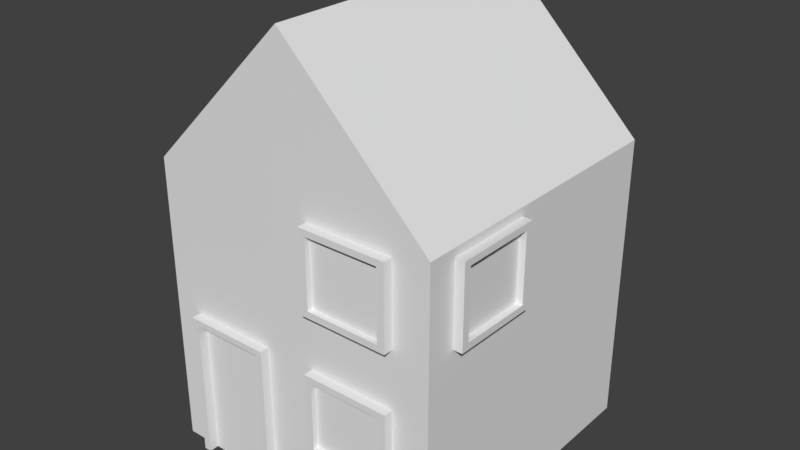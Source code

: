 # Source: simplebuilding.blend  (saved by Blender 2.78.0; exported with 4.5.12 LTS)
import bpy
from mathutils import Matrix  # noqa: F401  (used for matrix-valued properties, if any)

bpy.ops.wm.read_factory_settings(use_empty=True)
scene = bpy.context.scene
scene.name = 'Scene'

# ---- collections
col_collection_1 = bpy.data.collections.new('Collection 1'); scene.collection.children.link(col_collection_1)

# ---- materials (node trees are filled in below, after node groups)
mat_material = bpy.data.materials.new('Material')
mat_material.alpha_threshold = 0.0
mat_material.use_transparent_shadow = False
mat_material.roughness = 0.5

# ---- material node trees

# ---- world
world_world = bpy.data.worlds.new('World'); scene.world = world_world
world_world.color = (0.05088, 0.05088, 0.05088)
world_world.use_sun_shadow = False
world_world.sun_shadow_jitter_overblur = 0.0
world_world.cycles.sampling_method = 'MANUAL'

# ---- meshes
me_cube = bpy.data.meshes.new('Cube')
me_cube.from_pydata([(2.0, -7.24e-06, -2.0), (2.0, 4.0, -2.0), (2.0, 7.24e-06, 2.0), (2.0, 4.0, 2.0), (-2.0, -7.24e-06, -2.0), (-2.0, 4.0, -2.0), (-2.0, 7.24e-06, 2.0), (-2.0, 4.0, 2.0), (1.748e-07, 7.24e-06, 2.0), (1.748e-07, 6.0, 2.0), (-1.748e-07, -7.24e-06, -2.0), (-1.748e-07, 6.0, -2.0), (-1.502, -0.007303, 1.926), (-1.502, 2.0, 1.926), (-1.502, -0.007303, 2.126), (-1.502, 2.0, 2.126), (-1.602, -0.007303, 1.926), (-1.602, 2.0, 1.926), (-1.602, -0.007303, 2.126), (-1.602, 2.0, 2.126), (-1.502, 1.915, 1.926), (-1.502, 1.915, 2.126), (-1.602, 1.915, 2.126), (-1.602, 1.915, 1.926), (-0.5016, 1.915, 1.926), (-0.5016, 2.0, 1.926), (-0.5016, 2.0, 2.126), (-0.5016, 1.915, 2.126), (-0.4016, 1.915, 1.926), (-0.4016, 2.0, 1.926), (-0.4016, 2.0, 2.126), (-0.4016, 1.915, 2.126), (-0.5016, -0.01789, 1.926), (-0.5016, -0.01788, 2.126), (-0.4016, -0.01789, 1.926), (-0.4016, -0.01788, 2.126), (0.406, 0.9927, 1.926), (0.406, 2.0, 1.926), (0.406, 0.9927, 2.126), (0.406, 2.0, 2.126), (0.306, 0.9927, 1.926), (0.306, 2.0, 1.926), (0.306, 0.9927, 2.126), (0.306, 2.0, 2.126), (0.406, 1.915, 1.926), (0.406, 1.915, 2.126), (0.306, 1.915, 2.126), (0.306, 1.915, 1.926), (1.406, 1.915, 1.926), (1.406, 2.0, 1.926), (1.406, 2.0, 2.126), (1.406, 1.915, 2.126), (1.506, 1.915, 1.926), (1.506, 2.0, 1.926), (1.506, 2.0, 2.126), (1.506, 1.915, 2.126), (1.406, 0.9821, 1.926), (1.406, 0.9821, 2.126), (1.506, 0.9821, 1.926), (1.506, 0.9821, 2.126), (0.306, 0.9042, 2.126), (0.406, 0.9042, 2.126), (0.406, 0.9042, 1.926), (0.306, 0.9042, 1.926), (1.406, 0.8936, 1.926), (1.406, 0.8936, 2.126), (1.506, 0.8936, 1.926), (1.506, 0.8936, 2.126), (0.406, 2.875, 1.926), (0.406, 3.882, 1.926), (0.406, 2.875, 2.126), (0.406, 3.882, 2.126), (0.306, 2.875, 1.926), (0.306, 3.882, 1.926), (0.306, 2.875, 2.126), (0.306, 3.882, 2.126), (0.406, 3.797, 1.926), (0.406, 3.797, 2.126), (0.306, 3.797, 2.126), (0.306, 3.797, 1.926), (1.406, 3.797, 1.926), (1.406, 3.882, 1.926), (1.406, 3.882, 2.126), (1.406, 3.797, 2.126), (1.506, 3.797, 1.926), (1.506, 3.882, 1.926), (1.506, 3.882, 2.126), (1.506, 3.797, 2.126), (1.406, 2.864, 1.926), (1.406, 2.864, 2.126), (1.506, 2.864, 1.926), (1.506, 2.864, 2.126), (0.306, 2.786, 2.126), (0.406, 2.786, 2.126), (0.406, 2.786, 1.926), (0.306, 2.786, 1.926), (1.406, 2.776, 1.926), (1.406, 2.776, 2.126), (1.506, 2.776, 1.926), (1.506, 2.776, 2.126), (-1.926, 2.875, -1.5), (-1.926, 3.882, -1.5), (-2.126, 2.875, -1.5), (-2.126, 3.882, -1.5), (-1.926, 2.875, -1.6), (-1.926, 3.882, -1.6), (-2.126, 2.875, -1.6), (-2.126, 3.882, -1.6), (-1.926, 3.797, -1.5), (-2.126, 3.797, -1.5), (-2.126, 3.797, -1.6), (-1.926, 3.797, -1.6), (-1.926, 3.797, -0.5), (-1.926, 3.882, -0.5), (-2.126, 3.882, -0.5), (-2.126, 3.797, -0.5), (-1.926, 3.797, -0.4), (-1.926, 3.882, -0.4), (-2.126, 3.882, -0.4), (-2.126, 3.797, -0.4), (-1.926, 2.864, -0.5), (-2.126, 2.864, -0.5), (-1.926, 2.864, -0.4), (-2.126, 2.864, -0.4), (-2.126, 2.786, -1.6), (-2.126, 2.786, -1.5), (-1.926, 2.786, -1.5), (-1.926, 2.786, -1.6), (-1.926, 2.776, -0.5), (-2.126, 2.776, -0.5), (-1.926, 2.776, -0.4), (-2.126, 2.776, -0.4), (1.926, 2.875, 1.5), (1.926, 3.882, 1.5), (2.126, 2.875, 1.5), (2.126, 3.882, 1.5), (1.926, 2.875, 1.6), (1.926, 3.882, 1.6), (2.126, 2.875, 1.6), (2.126, 3.882, 1.6), (1.926, 3.797, 1.5), (2.126, 3.797, 1.5), (2.126, 3.797, 1.6), (1.926, 3.797, 1.6), (1.926, 3.797, 0.5), (1.926, 3.882, 0.5), (2.126, 3.882, 0.5), (2.126, 3.797, 0.5), (1.926, 3.797, 0.4), (1.926, 3.882, 0.4), (2.126, 3.882, 0.4), (2.126, 3.797, 0.4), (1.926, 2.864, 0.5), (2.126, 2.864, 0.5), (1.926, 2.864, 0.4), (2.126, 2.864, 0.4), (2.126, 2.786, 1.6), (2.126, 2.786, 1.5), (1.926, 2.786, 1.5), (1.926, 2.786, 1.6), (1.926, 2.776, 0.5), (2.126, 2.776, 0.5), (1.926, 2.776, 0.4), (2.126, 2.776, 0.4), (-2.126, 0.8936, 1.506), (-1.926, 0.8936, 1.506), (-2.126, 0.8936, 1.406), (-1.926, 0.8936, 1.406), (-1.926, 0.9042, 0.306), (-1.926, 0.9042, 0.406), (-2.126, 0.9042, 0.406), (-2.126, 0.9042, 0.306), (-2.126, 0.9821, 1.506), (-1.926, 0.9821, 1.506), (-2.126, 0.9821, 1.406), (-1.926, 0.9821, 1.406), (-2.126, 1.915, 1.506), (-2.126, 2.0, 1.506), (-1.926, 2.0, 1.506), (-1.926, 1.915, 1.506), (-2.126, 1.915, 1.406), (-2.126, 2.0, 1.406), (-1.926, 2.0, 1.406), (-1.926, 1.915, 1.406), (-1.926, 1.915, 0.306), (-2.126, 1.915, 0.306), (-2.126, 1.915, 0.406), (-1.926, 1.915, 0.406), (-2.126, 2.0, 0.306), (-2.126, 0.9927, 0.306), (-1.926, 2.0, 0.306), (-1.926, 0.9927, 0.306), (-2.126, 2.0, 0.406), (-2.126, 0.9927, 0.406), (-1.926, 2.0, 0.406), (-1.926, 0.9927, 0.406), (0.3675, 0.9354, 2.053), (1.454, 0.9354, 2.053), (0.3675, 1.945, 2.053), (1.454, 1.945, 2.053), (2.036, 2.827, 1.532), (2.036, 2.827, 0.4461), (2.036, 3.837, 1.532), (2.036, 3.837, 0.4461), (-2.031, 2.822, -1.552), (-2.031, 2.822, -0.4652), (-2.031, 3.832, -1.552), (-2.031, 3.832, -0.4652), (-2.031, 0.9303, 0.3715), (-2.031, 0.9303, 1.458), (-2.031, 1.94, 0.3715), (-2.031, 1.94, 1.458), (0.3675, 2.825, 2.053), (1.454, 2.825, 2.053), (0.3675, 3.835, 2.053), (1.454, 3.835, 2.053)], [], [(0, 1, 3, 2), (8, 9, 7, 6), (6, 7, 5, 4), (10, 11, 1, 0), (8, 6, 4, 10), (9, 3, 1, 11), (7, 9, 11, 5), (2, 8, 10, 0), (4, 5, 11, 10), (2, 3, 9, 8), (13, 15, 26, 25), (21, 15, 19, 22), (22, 19, 17, 23), (43, 39, 37, 41), (14, 18, 16, 12), (19, 15, 13, 17), (42, 40, 63, 60), (18, 22, 23, 16), (14, 21, 22, 18), (12, 20, 21, 14), (26, 27, 31, 30), (15, 21, 27, 26), (46, 43, 41, 47), (21, 20, 24, 27), (28, 29, 30, 31), (45, 39, 43, 46), (37, 39, 50, 49), (25, 26, 30, 29), (33, 32, 34, 35), (28, 31, 35, 34), (27, 24, 32, 33), (31, 27, 33, 35), (42, 46, 47, 40), (38, 45, 46, 42), (36, 44, 45, 38), (50, 51, 55, 54), (39, 45, 51, 50), (45, 44, 48, 51), (52, 53, 54, 55), (49, 50, 54, 53), (38, 57, 56, 36), (52, 55, 59, 58), (51, 48, 56, 57), (55, 51, 57, 59), (61, 60, 63, 62), (65, 64, 66, 67), (74, 72, 95, 92), (58, 59, 67, 66), (75, 71, 69, 73), (38, 42, 60, 61), (59, 57, 65, 67), (61, 65, 57, 38), (61, 62, 64, 65), (78, 75, 73, 79), (77, 71, 75, 78), (69, 71, 82, 81), (74, 78, 79, 72), (70, 77, 78, 74), (68, 76, 77, 70), (82, 83, 87, 86), (71, 77, 83, 82), (77, 76, 80, 83), (84, 85, 86, 87), (81, 82, 86, 85), (70, 89, 88, 68), (84, 87, 91, 90), (83, 80, 88, 89), (87, 83, 89, 91), (93, 92, 95, 94), (97, 96, 98, 99), (90, 91, 99, 98), (70, 74, 92, 93), (91, 89, 97, 99), (93, 97, 89, 70), (93, 94, 96, 97), (106, 104, 127, 124), (107, 103, 101, 105), (110, 107, 105, 111), (109, 103, 107, 110), (101, 103, 114, 113), (106, 110, 111, 104), (102, 109, 110, 106), (100, 108, 109, 102), (114, 115, 119, 118), (103, 109, 115, 114), (109, 108, 112, 115), (116, 117, 118, 119), (113, 114, 118, 117), (102, 121, 120, 100), (116, 119, 123, 122), (115, 112, 120, 121), (119, 115, 121, 123), (125, 124, 127, 126), (129, 128, 130, 131), (122, 123, 131, 130), (102, 106, 124, 125), (123, 121, 129, 131), (125, 129, 121, 102), (125, 126, 128, 129), (138, 136, 159, 156), (139, 135, 133, 137), (142, 139, 137, 143), (141, 135, 139, 142), (133, 135, 146, 145), (138, 142, 143, 136), (134, 141, 142, 138), (132, 140, 141, 134), (146, 147, 151, 150), (135, 141, 147, 146), (141, 140, 144, 147), (148, 149, 150, 151), (145, 146, 150, 149), (134, 153, 152, 132), (148, 151, 155, 154), (147, 144, 152, 153), (151, 147, 153, 155), (157, 156, 159, 158), (161, 160, 162, 163), (154, 155, 163, 162), (134, 138, 156, 157), (155, 153, 161, 163), (157, 161, 153, 134), (157, 158, 160, 161), (170, 169, 167, 166), (170, 166, 174, 193), (172, 174, 166, 164), (193, 189, 171, 170), (173, 172, 164, 165), (166, 167, 165, 164), (170, 171, 168, 169), (176, 180, 174, 172), (180, 183, 175, 174), (179, 176, 172, 173), (193, 174, 175, 195), (182, 181, 177, 178), (179, 178, 177, 176), (186, 187, 183, 180), (192, 186, 180, 181), (181, 180, 176, 177), (195, 187, 186, 193), (193, 186, 185, 189), (189, 185, 184, 191), (194, 192, 181, 182), (186, 192, 188, 185), (185, 188, 190, 184), (189, 191, 168, 171), (188, 192, 194, 190), (196, 197, 199, 198), (200, 201, 203, 202), (204, 205, 207, 206), (208, 209, 211, 210), (212, 213, 215, 214)])
_uv = me_cube.uv_layers.new(name='UVMap')
_uv.uv.foreach_set('vector', [0.05866, 0.1706, 0.08505, 0.1706, 0.08505, 0.197, 0.05866, 0.197, 0.05866, 0.1706, 0.08505, 0.1706, 0.08505, 0.197, 0.05866, 0.197, 0.05866, 0.1706, 0.08505, 0.1706, 0.08505, 0.197, 0.05866, 0.197, 0.05866, 0.1706, 0.08505, 0.1706, 0.08505, 0.197, 0.05866, 0.197, 0.05866, 0.1706, 0.08505, 0.1706, 0.08505, 0.197, 0.05866, 0.197, 0.1595, 0.2998, 0.1859, 0.2998, 0.1859, 0.3262, 0.1595, 0.3262, 0.1595, 0.2998, 0.1859, 0.2998, 0.1859, 0.3262, 0.1595, 0.3262, 0.05866, 0.1706, 0.08505, 0.1706, 0.08505, 0.197, 0.05866, 0.197, 0.05866, 0.1706, 0.08505, 0.1706, 0.08505, 0.197, 0.05866, 0.197, 0.05866, 0.1706, 0.08505, 0.1706, 0.08505, 0.197, 0.05866, 0.197, 0.04387, 0.2998, 0.07025, 0.2998, 0.07025, 0.3262, 0.04387, 0.3262, 0.04387, 0.2998, 0.07025, 0.2998, 0.07025, 0.3262, 0.04387, 0.3262, 0.04387, 0.2998, 0.07025, 0.2998, 0.07025, 0.3262, 0.04387, 0.3262, 0.04387, 0.2998, 0.07025, 0.2998, 0.07025, 0.3262, 0.04387, 0.3262, 0.04387, 0.2998, 0.07025, 0.2998, 0.07025, 0.3262, 0.04387, 0.3262, 0.04387, 0.2998, 0.07025, 0.2998, 0.07025, 0.3262, 0.04387, 0.3262, 0.04387, 0.2998, 0.07025, 0.2998, 0.07025, 0.3262, 0.04387, 0.3262, 0.04387, 0.2998, 0.07025, 0.2998, 0.07025, 0.3262, 0.04387, 0.3262, 0.04387, 0.2998, 0.07025, 0.2998, 0.07025, 0.3262, 0.04387, 0.3262, 0.04387, 0.2998, 0.07025, 0.2998, 0.07025, 0.3262, 0.04387, 0.3262, 0.04387, 0.2998, 0.07025, 0.2998, 0.07025, 0.3262, 0.04387, 0.3262, 0.04387, 0.2998, 0.07025, 0.2998, 0.07025, 0.3262, 0.04387, 0.3262, 0.04387, 0.2998, 0.07025, 0.2998, 0.07025, 0.3262, 0.04387, 0.3262, 0.04387, 0.2998, 0.07025, 0.2998, 0.07025, 0.3262, 0.04387, 0.3262, 0.04387, 0.2998, 0.07025, 0.2998, 0.07025, 0.3262, 0.04387, 0.3262, 0.04387, 0.2998, 0.07025, 0.2998, 0.07025, 0.3262, 0.04387, 0.3262, 0.04387, 0.2998, 0.07025, 0.2998, 0.07025, 0.3262, 0.04387, 0.3262, 0.04387, 0.2998, 0.07025, 0.2998, 0.07025, 0.3262, 0.04387, 0.3262, 0.04387, 0.2998, 0.07025, 0.2998, 0.07025, 0.3262, 0.04387, 0.3262, 0.04387, 0.2998, 0.07025, 0.2998, 0.07025, 0.3262, 0.04387, 0.3262, 0.04387, 0.2998, 0.07025, 0.2998, 0.07025, 0.3262, 0.04387, 0.3262, 0.04387, 0.2998, 0.07025, 0.2998, 0.07025, 0.3262, 0.04387, 0.3262, 0.04387, 0.2998, 0.07025, 0.2998, 0.07025, 0.3262, 0.04387, 0.3262, 0.04387, 0.2998, 0.07025, 0.2998, 0.07025, 0.3262, 0.04387, 0.3262, 0.04387, 0.2998, 0.07025, 0.2998, 0.07025, 0.3262, 0.04387, 0.3262, 0.04387, 0.2998, 0.07025, 0.2998, 0.07025, 0.3262, 0.04387, 0.3262, 0.04387, 0.2998, 0.07025, 0.2998, 0.07025, 0.3262, 0.04387, 0.3262, 0.04387, 0.2998, 0.07025, 0.2998, 0.07025, 0.3262, 0.04387, 0.3262, 0.04387, 0.2998, 0.07025, 0.2998, 0.07025, 0.3262, 0.04387, 0.3262, 0.04387, 0.2998, 0.07025, 0.2998, 0.07025, 0.3262, 0.04387, 0.3262, 0.04387, 0.2998, 0.07025, 0.2998, 0.07025, 0.3262, 0.04387, 0.3262, 0.04387, 0.2998, 0.07025, 0.2998, 0.07025, 0.3262, 0.04387, 0.3262, 0.04387, 0.2998, 0.07025, 0.2998, 0.07025, 0.3262, 0.04387, 0.3262, 0.04387, 0.2998, 0.07025, 0.2998, 0.07025, 0.3262, 0.04387, 0.3262, 0.04387, 0.2998, 0.07025, 0.2998, 0.07025, 0.3262, 0.04387, 0.3262, 0.04387, 0.2998, 0.07025, 0.2998, 0.07025, 0.3262, 0.04387, 0.3262, 0.04387, 0.2998, 0.07025, 0.2998, 0.07025, 0.3262, 0.04387, 0.3262, 0.04387, 0.2998, 0.07025, 0.2998, 0.07025, 0.3262, 0.04387, 0.3262, 0.04387, 0.2998, 0.07025, 0.2998, 0.07025, 0.3262, 0.04387, 0.3262, 0.04387, 0.2998, 0.07025, 0.2998, 0.07025, 0.3262, 0.04387, 0.3262, 0.04387, 0.2998, 0.07025, 0.2998, 0.07025, 0.3262, 0.04387, 0.3262, 0.04387, 0.2998, 0.07025, 0.2998, 0.07025, 0.3262, 0.04387, 0.3262, 0.04387, 0.2998, 0.07025, 0.2998, 0.07025, 0.3262, 0.04387, 0.3262, 0.04387, 0.2998, 0.07025, 0.2998, 0.07025, 0.3262, 0.04387, 0.3262, 0.04387, 0.2998, 0.07025, 0.2998, 0.07025, 0.3262, 0.04387, 0.3262, 0.04387, 0.2998, 0.07025, 0.2998, 0.07025, 0.3262, 0.04387, 0.3262, 0.04387, 0.2998, 0.07025, 0.2998, 0.07025, 0.3262, 0.04387, 0.3262, 0.04387, 0.2998, 0.07025, 0.2998, 0.07025, 0.3262, 0.04387, 0.3262, 0.04387, 0.2998, 0.07025, 0.2998, 0.07025, 0.3262, 0.04387, 0.3262, 0.04387, 0.2998, 0.07025, 0.2998, 0.07025, 0.3262, 0.04387, 0.3262, 0.04387, 0.2998, 0.07025, 0.2998, 0.07025, 0.3262, 0.04387, 0.3262, 0.04387, 0.2998, 0.07025, 0.2998, 0.07025, 0.3262, 0.04387, 0.3262, 0.04387, 0.2998, 0.07025, 0.2998, 0.07025, 0.3262, 0.04387, 0.3262, 0.04387, 0.2998, 0.07025, 0.2998, 0.07025, 0.3262, 0.04387, 0.3262, 0.04387, 0.2998, 0.07025, 0.2998, 0.07025, 0.3262, 0.04387, 0.3262, 0.04387, 0.2998, 0.07025, 0.2998, 0.07025, 0.3262, 0.04387, 0.3262, 0.04387, 0.2998, 0.07025, 0.2998, 0.07025, 0.3262, 0.04387, 0.3262, 0.04387, 0.2998, 0.07025, 0.2998, 0.07025, 0.3262, 0.04387, 0.3262, 0.04387, 0.2998, 0.07025, 0.2998, 0.07025, 0.3262, 0.04387, 0.3262, 0.04387, 0.2998, 0.07025, 0.2998, 0.07025, 0.3262, 0.04387, 0.3262, 0.04387, 0.2998, 0.07025, 0.2998, 0.07025, 0.3262, 0.04387, 0.3262, 0.04387, 0.2998, 0.07025, 0.2998, 0.07025, 0.3262, 0.04387, 0.3262, 0.04387, 0.2998, 0.07025, 0.2998, 0.07025, 0.3262, 0.04387, 0.3262, 0.04387, 0.2998, 0.07025, 0.2998, 0.07025, 0.3262, 0.04387, 0.3262, 0.04387, 0.2998, 0.07025, 0.2998, 0.07025, 0.3262, 0.04387, 0.3262, 0.04387, 0.2998, 0.07025, 0.2998, 0.07025, 0.3262, 0.04387, 0.3262, 0.04387, 0.2998, 0.07025, 0.2998, 0.07025, 0.3262, 0.04387, 0.3262, 0.04387, 0.2998, 0.07025, 0.2998, 0.07025, 0.3262, 0.04387, 0.3262, 0.04387, 0.2998, 0.07025, 0.2998, 0.07025, 0.3262, 0.04387, 0.3262, 0.04387, 0.2998, 0.07025, 0.2998, 0.07025, 0.3262, 0.04387, 0.3262, 0.04387, 0.2998, 0.07025, 0.2998, 0.07025, 0.3262, 0.04387, 0.3262, 0.04387, 0.2998, 0.07025, 0.2998, 0.07025, 0.3262, 0.04387, 0.3262, 0.04387, 0.2998, 0.07025, 0.2998, 0.07025, 0.3262, 0.04387, 0.3262, 0.04387, 0.2998, 0.07025, 0.2998, 0.07025, 0.3262, 0.04387, 0.3262, 0.04387, 0.2998, 0.07025, 0.2998, 0.07025, 0.3262, 0.04387, 0.3262, 0.04387, 0.2998, 0.07025, 0.2998, 0.07025, 0.3262, 0.04387, 0.3262, 0.04387, 0.2998, 0.07025, 0.2998, 0.07025, 0.3262, 0.04387, 0.3262, 0.04387, 0.2998, 0.07025, 0.2998, 0.07025, 0.3262, 0.04387, 0.3262, 0.04387, 0.2998, 0.07025, 0.2998, 0.07025, 0.3262, 0.04387, 0.3262, 0.04387, 0.2998, 0.07025, 0.2998, 0.07025, 0.3262, 0.04387, 0.3262, 0.04387, 0.2998, 0.07025, 0.2998, 0.07025, 0.3262, 0.04387, 0.3262, 0.04387, 0.2998, 0.07025, 0.2998, 0.07025, 0.3262, 0.04387, 0.3262, 0.04387, 0.2998, 0.07025, 0.2998, 0.07025, 0.3262, 0.04387, 0.3262, 0.04387, 0.2998, 0.07025, 0.2998, 0.07025, 0.3262, 0.04387, 0.3262, 0.04387, 0.2998, 0.07025, 0.2998, 0.07025, 0.3262, 0.04387, 0.3262, 0.04387, 0.2998, 0.07025, 0.2998, 0.07025, 0.3262, 0.04387, 0.3262, 0.04387, 0.2998, 0.07025, 0.2998, 0.07025, 0.3262, 0.04387, 0.3262, 0.04387, 0.2998, 0.07025, 0.2998, 0.07025, 0.3262, 0.04387, 0.3262, 0.04387, 0.2998, 0.07025, 0.2998, 0.07025, 0.3262, 0.04387, 0.3262, 0.04387, 0.2998, 0.07025, 0.2998, 0.07025, 0.3262, 0.04387, 0.3262, 0.04387, 0.2998, 0.07025, 0.2998, 0.07025, 0.3262, 0.04387, 0.3262, 0.04387, 0.2998, 0.07025, 0.2998, 0.07025, 0.3262, 0.04387, 0.3262, 0.04387, 0.2998, 0.07025, 0.2998, 0.07025, 0.3262, 0.04387, 0.3262, 0.04387, 0.2998, 0.07025, 0.2998, 0.07025, 0.3262, 0.04387, 0.3262, 0.04387, 0.2998, 0.07025, 0.2998, 0.07025, 0.3262, 0.04387, 0.3262, 0.04387, 0.2998, 0.07025, 0.2998, 0.07025, 0.3262, 0.04387, 0.3262, 0.04387, 0.2998, 0.07025, 0.2998, 0.07025, 0.3262, 0.04387, 0.3262, 0.04387, 0.2998, 0.07025, 0.2998, 0.07025, 0.3262, 0.04387, 0.3262, 0.04387, 0.2998, 0.07025, 0.2998, 0.07025, 0.3262, 0.04387, 0.3262, 0.04387, 0.2998, 0.07025, 0.2998, 0.07025, 0.3262, 0.04387, 0.3262, 0.04387, 0.2998, 0.07025, 0.2998, 0.07025, 0.3262, 0.04387, 0.3262, 0.04387, 0.2998, 0.07025, 0.2998, 0.07025, 0.3262, 0.04387, 0.3262, 0.04387, 0.2998, 0.07025, 0.2998, 0.07025, 0.3262, 0.04387, 0.3262, 0.04387, 0.2998, 0.07025, 0.2998, 0.07025, 0.3262, 0.04387, 0.3262, 0.04387, 0.2998, 0.07025, 0.2998, 0.07025, 0.3262, 0.04387, 0.3262, 0.04387, 0.2998, 0.07025, 0.2998, 0.07025, 0.3262, 0.04387, 0.3262, 0.04387, 0.2998, 0.07025, 0.2998, 0.07025, 0.3262, 0.04387, 0.3262, 0.04387, 0.2998, 0.07025, 0.2998, 0.07025, 0.3262, 0.04387, 0.3262, 0.04387, 0.2998, 0.07025, 0.2998, 0.07025, 0.3262, 0.04387, 0.3262, 0.04387, 0.2998, 0.07025, 0.2998, 0.07025, 0.3262, 0.04387, 0.3262, 0.04387, 0.2998, 0.07025, 0.2998, 0.07025, 0.3262, 0.04387, 0.3262, 0.04387, 0.2998, 0.07025, 0.2998, 0.07025, 0.3262, 0.04387, 0.3262, 0.04387, 0.2998, 0.07025, 0.2998, 0.07025, 0.3262, 0.04387, 0.3262, 0.04387, 0.2998, 0.07025, 0.2998, 0.07025, 0.3262, 0.04387, 0.3262, 0.04387, 0.2998, 0.07025, 0.2998, 0.07025, 0.3262, 0.04387, 0.3262, 0.04387, 0.2998, 0.07025, 0.2998, 0.07025, 0.3262, 0.04387, 0.3262, 0.04387, 0.2998, 0.07025, 0.2998, 0.07025, 0.3262, 0.04387, 0.3262, 0.04387, 0.2998, 0.07025, 0.2998, 0.07025, 0.3262, 0.04387, 0.3262, 0.04387, 0.2998, 0.07025, 0.2998, 0.07025, 0.3262, 0.04387, 0.3262, 0.04387, 0.2998, 0.07025, 0.2998, 0.07025, 0.3262, 0.04387, 0.3262, 0.04387, 0.2998, 0.07025, 0.2998, 0.07025, 0.3262, 0.04387, 0.3262, 0.04387, 0.2998, 0.07025, 0.2998, 0.07025, 0.3262, 0.04387, 0.3262, 0.04387, 0.2998, 0.07025, 0.2998, 0.07025, 0.3262, 0.04387, 0.3262, 0.04387, 0.2998, 0.07025, 0.2998, 0.07025, 0.3262, 0.04387, 0.3262, 0.04387, 0.2998, 0.07025, 0.2998, 0.07025, 0.3262, 0.04387, 0.3262, 0.04387, 0.2998, 0.07025, 0.2998, 0.07025, 0.3262, 0.04387, 0.3262, 0.04387, 0.2998, 0.07025, 0.2998, 0.07025, 0.3262, 0.04387, 0.3262, 0.04387, 0.2998, 0.07025, 0.2998, 0.07025, 0.3262, 0.04387, 0.3262, 0.04387, 0.2998, 0.07025, 0.2998, 0.07025, 0.3262, 0.04387, 0.3262, 0.04387, 0.2998, 0.07025, 0.2998, 0.07025, 0.3262, 0.04387, 0.3262, 0.04387, 0.2998, 0.07025, 0.2998, 0.07025, 0.3262, 0.04387, 0.3262, 0.04387, 0.2998, 0.07025, 0.2998, 0.07025, 0.3262, 0.04387, 0.3262, 0.04387, 0.2998, 0.07025, 0.2998, 0.07025, 0.3262, 0.04387, 0.3262, 0.04387, 0.2998, 0.07025, 0.2998, 0.07025, 0.3262, 0.04387, 0.3262, 0.04387, 0.2998, 0.07025, 0.2998, 0.07025, 0.3262, 0.04387, 0.3262, 0.04387, 0.2998, 0.07025, 0.2998, 0.07025, 0.3262, 0.04387, 0.3262, 0.04387, 0.2998, 0.07025, 0.2998, 0.07025, 0.3262, 0.04387, 0.3262, 0.6677, 0.1731, 0.7161, 0.1731, 0.7161, 0.2215, 0.6677, 0.2215, 0.6677, 0.1731, 0.7161, 0.1731, 0.7161, 0.2215, 0.6677, 0.2215, 0.6677, 0.1731, 0.7161, 0.1731, 0.7161, 0.2215, 0.6677, 0.2215, 0.6677, 0.1731, 0.7161, 0.1731, 0.7161, 0.2215, 0.6677, 0.2215, 0.6677, 0.1731, 0.7161, 0.1731, 0.7161, 0.2215, 0.6677, 0.2215])
me_cube.materials.append(mat_material)
me_cube.use_remesh_preserve_volume = False
me_cube.use_remesh_preserve_attributes = False
me_cube.use_mirror_vertex_groups = False
me_cube.update()

# ---- objects
ob_cube = bpy.data.objects.new('Cube', me_cube)

# ---- transforms, parenting, visibility, modifiers, constraints
ob_cube.location = (0.0, 0.0, 0.0)
ob_cube.rotation_euler = (1.571, -0.0, 0.0)
ob_cube.lineart.crease_threshold = 0.0

# ---- collection membership
col_collection_1.objects.link(ob_cube)

# ---- scene / render settings (as saved in the file)
scene.frame_start = 1; scene.frame_end = 250; scene.frame_set(1)
scene.render.engine = 'BLENDER_EEVEE_NEXT'
scene.render.resolution_percentage = 50
scene.render.dither_intensity = 0.0
scene.cycles.use_denoising = False
scene.cycles.samples = 128
scene.cycles.sampling_pattern = 'TABULATED_SOBOL'
scene.cycles.light_sampling_threshold = 0.0
scene.cycles.use_adaptive_sampling = False
scene.cycles.use_light_tree = False
scene.cycles.blur_glossy = 0.0
scene.cycles.sample_clamp_indirect = 0.0
scene.view_settings.view_transform = 'Standard'
bpy.context.view_layer.update()

# ---- added for rendering (the .blend has no active camera and no usable light): camera, sun
cam_auto = bpy.data.cameras.new('AutoCamera')
cam_auto.lens = 50.0
cam_auto.sensor_width = 36.0
cam_auto.clip_end = 1000.0
ob_auto_camera = bpy.data.objects.new('AutoCamera', cam_auto)
scene.collection.objects.link(ob_auto_camera)
ob_auto_camera.location = (7.81346, -9.43911, 9.24183)
ob_auto_camera.rotation_euler = (1.09748, -7.21219e-08, 0.694738)
scene.camera = ob_auto_camera
light_auto_sun = bpy.data.lights.new('AutoSun', 'SUN')
light_auto_sun.energy = 3.0
light_auto_sun.angle = 0.0523599
ob_auto_sun = bpy.data.objects.new('AutoSun', light_auto_sun)
scene.collection.objects.link(ob_auto_sun)
ob_auto_sun.rotation_euler = (0.872665, 0.174533, 0.523599)
bpy.context.view_layer.update()
